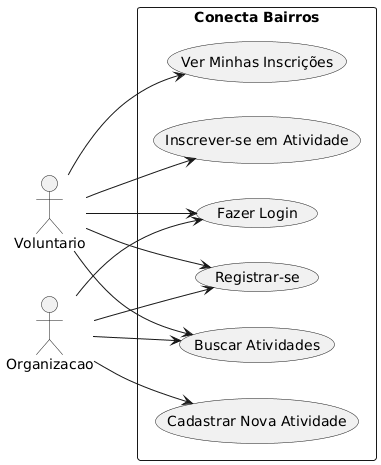

The diagram above was rendered by PlantUML. Its source (embedded in the PNG):
@startuml
' Direção da esquerda para a direita
left to right direction

' Atores
actor Voluntario
actor Organizacao

' Casos de uso do sistema
rectangle "Conecta Bairros" {
  usecase "Registrar-se" as UC_Register
  usecase "Fazer Login" as UC_Login
  usecase "Buscar Atividades" as UC_Find
  usecase "Inscrever-se em Atividade" as UC_Insc
  usecase "Ver Minhas Inscrições" as UC_MyInsc
  usecase "Cadastrar Nova Atividade" as UC_CreateAtv
}

' Relacionamentos
Voluntario --> UC_Register
Voluntario --> UC_Login
Voluntario --> UC_Find
Voluntario --> UC_Insc
Voluntario --> UC_MyInsc

Organizacao --> UC_Register
Organizacao --> UC_Login
Organizacao --> UC_Find
Organizacao --> UC_CreateAtv
@enduml